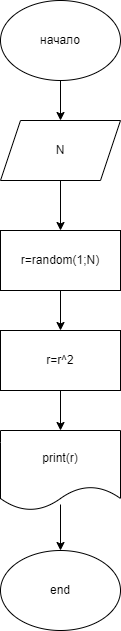

The diagram above was exported from draw.io. Its source (the exported page's mxGraphModel, read from the mxfile embedded in the PNG):
<mxGraphModel dx="445" dy="534" grid="1" gridSize="10" guides="1" tooltips="1" connect="1" arrows="1" fold="1" page="1" pageScale="1" pageWidth="827" pageHeight="1169" math="0" shadow="0">
  <root>
    <mxCell id="0" />
    <mxCell id="1" parent="0" />
    <mxCell id="2" value="начало" style="ellipse;whiteSpace=wrap;html=1;" vertex="1" parent="1">
      <mxGeometry x="110" y="10" width="120" height="80" as="geometry" />
    </mxCell>
    <mxCell id="3" value="" style="endArrow=classic;html=1;exitX=0.5;exitY=1;exitDx=0;exitDy=0;" edge="1" parent="1" source="2" target="4">
      <mxGeometry width="50" height="50" relative="1" as="geometry">
        <mxPoint x="210" y="300" as="sourcePoint" />
        <mxPoint x="170" y="120" as="targetPoint" />
      </mxGeometry>
    </mxCell>
    <mxCell id="4" value="N" style="shape=parallelogram;perimeter=parallelogramPerimeter;whiteSpace=wrap;html=1;fixedSize=1;" vertex="1" parent="1">
      <mxGeometry x="110" y="130" width="120" height="60" as="geometry" />
    </mxCell>
    <mxCell id="5" value="" style="endArrow=classic;html=1;exitX=0.5;exitY=1;exitDx=0;exitDy=0;" edge="1" parent="1" source="4" target="6">
      <mxGeometry width="50" height="50" relative="1" as="geometry">
        <mxPoint x="210" y="300" as="sourcePoint" />
        <mxPoint x="170" y="240" as="targetPoint" />
      </mxGeometry>
    </mxCell>
    <mxCell id="6" value="r=random(1;N)" style="rounded=0;whiteSpace=wrap;html=1;" vertex="1" parent="1">
      <mxGeometry x="110" y="240" width="120" height="60" as="geometry" />
    </mxCell>
    <mxCell id="7" value="" style="endArrow=classic;html=1;exitX=0.5;exitY=1;exitDx=0;exitDy=0;" edge="1" parent="1" source="6" target="8">
      <mxGeometry width="50" height="50" relative="1" as="geometry">
        <mxPoint x="210" y="300" as="sourcePoint" />
        <mxPoint x="170" y="340" as="targetPoint" />
      </mxGeometry>
    </mxCell>
    <mxCell id="8" value="r=r^2" style="rounded=0;whiteSpace=wrap;html=1;" vertex="1" parent="1">
      <mxGeometry x="110" y="340" width="120" height="60" as="geometry" />
    </mxCell>
    <mxCell id="9" value="" style="endArrow=classic;html=1;exitX=0.5;exitY=1;exitDx=0;exitDy=0;" edge="1" parent="1" source="8" target="10">
      <mxGeometry width="50" height="50" relative="1" as="geometry">
        <mxPoint x="180" y="430" as="sourcePoint" />
        <mxPoint x="170" y="440" as="targetPoint" />
      </mxGeometry>
    </mxCell>
    <mxCell id="10" value="print(r)" style="shape=document;whiteSpace=wrap;html=1;boundedLbl=1;" vertex="1" parent="1">
      <mxGeometry x="110" y="440" width="120" height="80" as="geometry" />
    </mxCell>
    <mxCell id="11" value="" style="endArrow=classic;html=1;exitX=0.5;exitY=0.925;exitDx=0;exitDy=0;exitPerimeter=0;" edge="1" parent="1" source="10" target="12">
      <mxGeometry width="50" height="50" relative="1" as="geometry">
        <mxPoint x="210" y="300" as="sourcePoint" />
        <mxPoint x="170" y="550" as="targetPoint" />
      </mxGeometry>
    </mxCell>
    <mxCell id="12" value="end" style="ellipse;whiteSpace=wrap;html=1;" vertex="1" parent="1">
      <mxGeometry x="110" y="560" width="120" height="80" as="geometry" />
    </mxCell>
  </root>
</mxGraphModel>